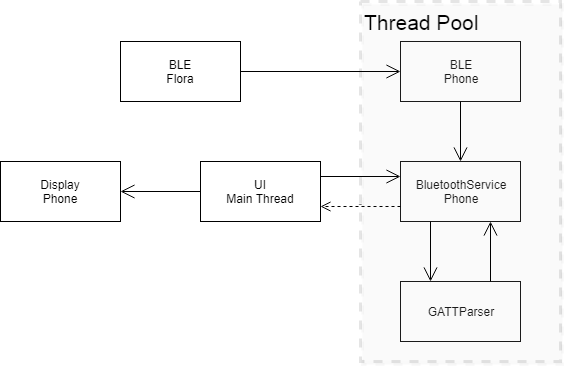

The diagram above was exported from draw.io. Its source (the exported page's mxGraphModel, read from the mxfile embedded in the PNG):
<mxGraphModel dx="840" dy="435" grid="1" gridSize="10" guides="1" tooltips="1" connect="1" arrows="1" fold="1" page="1" pageScale="1" pageWidth="827" pageHeight="1169" math="0" shadow="0">
  <root>
    <mxCell id="0" />
    <mxCell id="1" parent="0" />
    <mxCell id="OkW50vsBXVahqe60UaSE-1" value="UI&lt;br&gt;Main Thread" style="rounded=0;whiteSpace=wrap;html=1;" vertex="1" parent="1">
      <mxGeometry x="280" y="200" width="120" height="60" as="geometry" />
    </mxCell>
    <mxCell id="OkW50vsBXVahqe60UaSE-2" value="BLE&lt;br&gt;Flora&lt;br&gt;" style="rounded=0;whiteSpace=wrap;html=1;" vertex="1" parent="1">
      <mxGeometry x="200" y="80" width="120" height="60" as="geometry" />
    </mxCell>
    <mxCell id="OkW50vsBXVahqe60UaSE-3" value="BLE&lt;br&gt;Phone&lt;br&gt;" style="rounded=0;whiteSpace=wrap;html=1;" vertex="1" parent="1">
      <mxGeometry x="480" y="80" width="120" height="60" as="geometry" />
    </mxCell>
    <mxCell id="OkW50vsBXVahqe60UaSE-4" value="Display&lt;br&gt;Phone&lt;br&gt;" style="rounded=0;whiteSpace=wrap;html=1;" vertex="1" parent="1">
      <mxGeometry x="80" y="200" width="120" height="60" as="geometry" />
    </mxCell>
    <mxCell id="OkW50vsBXVahqe60UaSE-5" value="BluetoothService&lt;br&gt;Phone&lt;br&gt;" style="rounded=0;whiteSpace=wrap;html=1;" vertex="1" parent="1">
      <mxGeometry x="480" y="200" width="120" height="60" as="geometry" />
    </mxCell>
    <mxCell id="OkW50vsBXVahqe60UaSE-6" value="GATTParser" style="rounded=0;whiteSpace=wrap;html=1;" vertex="1" parent="1">
      <mxGeometry x="480" y="320" width="120" height="60" as="geometry" />
    </mxCell>
    <mxCell id="OkW50vsBXVahqe60UaSE-7" value="&lt;font style=&quot;font-size: 21px&quot;&gt;Thread Pool&lt;/font&gt;" style="rounded=0;whiteSpace=wrap;html=1;opacity=10;dashed=1;align=left;verticalAlign=top;strokeWidth=3;shadow=1;" vertex="1" parent="1">
      <mxGeometry x="440" y="40" width="200" height="360" as="geometry" />
    </mxCell>
    <mxCell id="OkW50vsBXVahqe60UaSE-8" value="" style="endArrow=open;endFill=1;endSize=12;html=1;exitX=1;exitY=0.5;exitDx=0;exitDy=0;entryX=0;entryY=0.5;entryDx=0;entryDy=0;" edge="1" parent="1" source="OkW50vsBXVahqe60UaSE-2" target="OkW50vsBXVahqe60UaSE-3">
      <mxGeometry width="160" relative="1" as="geometry">
        <mxPoint x="80" y="460" as="sourcePoint" />
        <mxPoint x="240" y="460" as="targetPoint" />
      </mxGeometry>
    </mxCell>
    <mxCell id="OkW50vsBXVahqe60UaSE-9" value="" style="endArrow=open;endFill=1;endSize=12;html=1;entryX=1;entryY=0.5;entryDx=0;entryDy=0;exitX=0;exitY=0.5;exitDx=0;exitDy=0;" edge="1" parent="1" source="OkW50vsBXVahqe60UaSE-1" target="OkW50vsBXVahqe60UaSE-4">
      <mxGeometry width="160" relative="1" as="geometry">
        <mxPoint x="80" y="460" as="sourcePoint" />
        <mxPoint x="240" y="460" as="targetPoint" />
      </mxGeometry>
    </mxCell>
    <mxCell id="OkW50vsBXVahqe60UaSE-11" value="" style="endArrow=open;endFill=1;endSize=12;html=1;exitX=0.5;exitY=1;exitDx=0;exitDy=0;" edge="1" parent="1" source="OkW50vsBXVahqe60UaSE-3" target="OkW50vsBXVahqe60UaSE-5">
      <mxGeometry width="160" relative="1" as="geometry">
        <mxPoint x="80" y="460" as="sourcePoint" />
        <mxPoint x="240" y="460" as="targetPoint" />
      </mxGeometry>
    </mxCell>
    <mxCell id="OkW50vsBXVahqe60UaSE-12" value="" style="endArrow=open;endFill=1;endSize=12;html=1;exitX=0.25;exitY=1;exitDx=0;exitDy=0;entryX=0.25;entryY=0;entryDx=0;entryDy=0;" edge="1" parent="1" source="OkW50vsBXVahqe60UaSE-5" target="OkW50vsBXVahqe60UaSE-6">
      <mxGeometry width="160" relative="1" as="geometry">
        <mxPoint x="80" y="460" as="sourcePoint" />
        <mxPoint x="240" y="460" as="targetPoint" />
      </mxGeometry>
    </mxCell>
    <mxCell id="OkW50vsBXVahqe60UaSE-13" value="" style="endArrow=open;endFill=1;endSize=12;html=1;entryX=0.75;entryY=1;entryDx=0;entryDy=0;exitX=0.75;exitY=0;exitDx=0;exitDy=0;" edge="1" parent="1" source="OkW50vsBXVahqe60UaSE-6" target="OkW50vsBXVahqe60UaSE-5">
      <mxGeometry width="160" relative="1" as="geometry">
        <mxPoint x="80" y="460" as="sourcePoint" />
        <mxPoint x="240" y="460" as="targetPoint" />
      </mxGeometry>
    </mxCell>
    <mxCell id="OkW50vsBXVahqe60UaSE-16" value="" style="endArrow=open;endFill=1;endSize=12;html=1;entryX=0;entryY=0.25;entryDx=0;entryDy=0;exitX=1;exitY=0.25;exitDx=0;exitDy=0;" edge="1" parent="1" source="OkW50vsBXVahqe60UaSE-1" target="OkW50vsBXVahqe60UaSE-5">
      <mxGeometry width="160" relative="1" as="geometry">
        <mxPoint x="80" y="460" as="sourcePoint" />
        <mxPoint x="240" y="460" as="targetPoint" />
      </mxGeometry>
    </mxCell>
    <mxCell id="OkW50vsBXVahqe60UaSE-17" value="return" style="html=1;verticalAlign=bottom;endArrow=open;dashed=1;endSize=8;entryX=1;entryY=0.75;entryDx=0;entryDy=0;exitX=0;exitY=0.75;exitDx=0;exitDy=0;fontSize=1;" edge="1" parent="1" source="OkW50vsBXVahqe60UaSE-5" target="OkW50vsBXVahqe60UaSE-1">
      <mxGeometry relative="1" as="geometry">
        <mxPoint x="160" y="460" as="sourcePoint" />
        <mxPoint x="80" y="460" as="targetPoint" />
      </mxGeometry>
    </mxCell>
  </root>
</mxGraphModel>